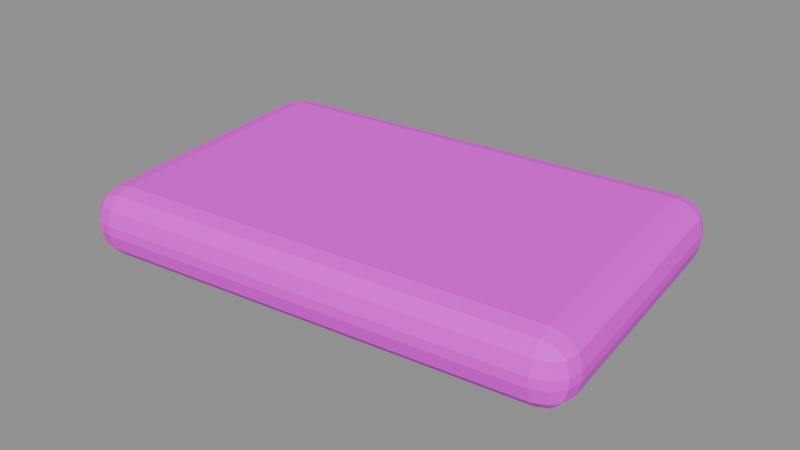 # Source: stone_optimized.blend  (saved by Blender 4.5.87; exported with 4.5.12 LTS)
import bpy
from mathutils import Matrix  # noqa: F401  (used for matrix-valued properties, if any)

bpy.ops.wm.read_factory_settings(use_empty=True)
scene = bpy.context.scene
scene.name = '组件_stone'

# ---- collections
col_02______stone = bpy.data.collections.new('02_游戏输出_stone'); scene.collection.children.link(col_02______stone)

# ---- images (referenced by path relative to the original .blend; pixels are not part of the script)
import os
ASSET_DIR = os.environ.get("B2B_ASSET_DIR", "")  # directory of the original .blend (textures are referenced by path, not embedded)
HERE = os.path.dirname(os.path.abspath(__file__))  # packed textures are extracted next to this script under _unpacked/

def load_image(name, relpath, width, height, colorspace="sRGB"):
    """Load a texture the original file referenced (path relative to the .blend, or extracted next to this script)."""
    p = next((c for c in (os.path.join(HERE, relpath), os.path.join(ASSET_DIR, relpath)) if relpath and os.path.exists(c)), "")
    if p:
        img = bpy.data.images.load(p, check_existing=True)
        img.name = name
    else:  # same state as the original file: an image datablock whose file is absent (Cycles renders it pink)
        img = bpy.data.images.new(name, width, height)
        img.source = "FILE"
        img.filepath = "//" + (relpath or name)
    img.colorspace_settings.name = colorspace
    return img
img_sea_cabin_timber_8x8_512_png = load_image('sea_cabin_timber_8x8_512.png', 'sea_cabin_timber_8x8_512.png', 1024, 1024, 'sRGB')

# ---- materials (node trees are filled in below, after node groups)
mat_orf2_final_sea_matte = bpy.data.materials.new('ORF2_FINAL_SEA_Matte')

# ---- material node trees
mat_orf2_final_sea_matte.use_nodes = True; mat_orf2_final_sea_matte.node_tree.nodes.clear()
_N = mat_orf2_final_sea_matte.node_tree.nodes; _L = mat_orf2_final_sea_matte.node_tree.links
n0 = _N.new('ShaderNodeBsdfPrincipled'); n0.name = '原理化 BSDF'; n0.location = (0, 0)
n0.inputs[1].default_value = 0.02
n0.inputs[2].default_value = 0.72
n1 = _N.new('ShaderNodeOutputMaterial'); n1.name = '材质输出'; n1.location = (0, 0)
n2 = _N.new('ShaderNodeUVMap'); n2.name = 'UV 贴图'; n2.location = (0, 0)
n2.uv_map = 'PaletteUV'
n3 = _N.new('ShaderNodeTexImage'); n3.name = '图像纹理'; n3.location = (0, 0)
n3.image = img_sea_cabin_timber_8x8_512_png
n3.interpolation = 'Closest'
_L.new(n2.outputs[0], n3.inputs[0])
_L.new(n3.outputs[0], n0.inputs[0])
_L.new(n0.outputs[0], n1.inputs[0])
n1.is_active_output = True

# ---- meshes
me_orf2_stone_0_002 = bpy.data.meshes.new('ORF2_stone_0.002')
me_orf2_stone_0_002.from_pydata([(-0.4582, -0.3826, 0.01), (0.5346, -0.2629, 0.0), (0.4568, 0.3824, 0.0), (-0.536, 0.2627, 0.01), (-0.4568, -0.3824, 0.15), (0.536, -0.2627, 0.14), (0.4582, 0.3826, 0.14), (-0.5346, 0.2629, 0.15)], [], [(0, 3, 2, 1), (0, 1, 5, 4), (1, 2, 6, 5), (2, 3, 7, 6), (3, 0, 4, 7), (4, 5, 6, 7)])
_uv = me_orf2_stone_0_002.uv_layers.new(name='PaletteUV')
_uv.uv.foreach_set('vector', [0.8375, 0.0625, 0.8125, 0.0875, 0.7875, 0.0625, 0.8125, 0.0375, 0.8375, 0.0625, 0.8125, 0.0875, 0.7875, 0.0625, 0.8125, 0.0375, 0.8375, 0.0625, 0.8125, 0.0875, 0.7875, 0.0625, 0.8125, 0.0375, 0.8375, 0.0625, 0.8125, 0.0875, 0.7875, 0.0625, 0.8125, 0.0375, 0.8375, 0.0625, 0.8125, 0.0875, 0.7875, 0.0625, 0.8125, 0.0375, 0.8375, 0.0625, 0.8125, 0.0875, 0.7875, 0.0625, 0.8125, 0.0375])
me_orf2_stone_0_002.materials.append(mat_orf2_final_sea_matte)
me_orf2_stone_0_002.update()

# ---- objects
ob_orf2_________0_001 = bpy.data.objects.new('ORF2_厚实不规则踏石_0.001', me_orf2_stone_0_002)

# ---- transforms, parenting, visibility, modifiers, constraints
ob_orf2_________0_001.location = (0.0, 0.0, 0.0)
_m = ob_orf2_________0_001.modifiers.new('实体柔边_三段', 'BEVEL')
_m.width = 0.06
_m.width_pct = 0.06
_m.segments = 3

# ---- collection membership
col_02______stone.objects.link(ob_orf2_________0_001)

# ---- scene / render settings (as saved in the file)
scene.frame_start = 1; scene.frame_end = 250; scene.frame_set(1)
scene.render.engine = 'BLENDER_EEVEE_NEXT'
scene.render.image_settings.exr_codec = 'NONE'
scene.render.simplify_subdivision_render = 0
scene.render.simplify_child_particles_render = 0.0
scene.eevee.use_volume_custom_range = False
scene.eevee.use_fast_gi = False
scene.eevee.use_shadows = False
scene.view_settings.white_balance_temperature = 0.0
scene.view_settings.white_balance_tint = 0.0
scene.view_settings.white_balance_whitepoint = (2.97, 0.5193, -0.0414)
bpy.context.view_layer.update()

# ---- added for rendering (the .blend has no active camera and no usable light): camera, sun + grey world if the file has none
cam_auto = bpy.data.cameras.new('AutoCamera')
cam_auto.lens = 50.0
cam_auto.sensor_width = 36.0
cam_auto.clip_end = 1000.0
ob_auto_camera = bpy.data.objects.new('AutoCamera', cam_auto)
scene.collection.objects.link(ob_auto_camera)
ob_auto_camera.location = (1.20694, -1.44832, 1.04055)
ob_auto_camera.rotation_euler = (1.09748, -7.21219e-08, 0.694738)
scene.camera = ob_auto_camera
light_auto_sun = bpy.data.lights.new('AutoSun', 'SUN')
light_auto_sun.energy = 3.0
light_auto_sun.angle = 0.0523599
ob_auto_sun = bpy.data.objects.new('AutoSun', light_auto_sun)
scene.collection.objects.link(ob_auto_sun)
ob_auto_sun.rotation_euler = (0.872665, 0.174533, 0.523599)
if scene.world is None:
    world_auto = bpy.data.worlds.new('AutoWorld')
    world_auto.color = (0.3, 0.3, 0.3)
    scene.world = world_auto
bpy.context.view_layer.update()
